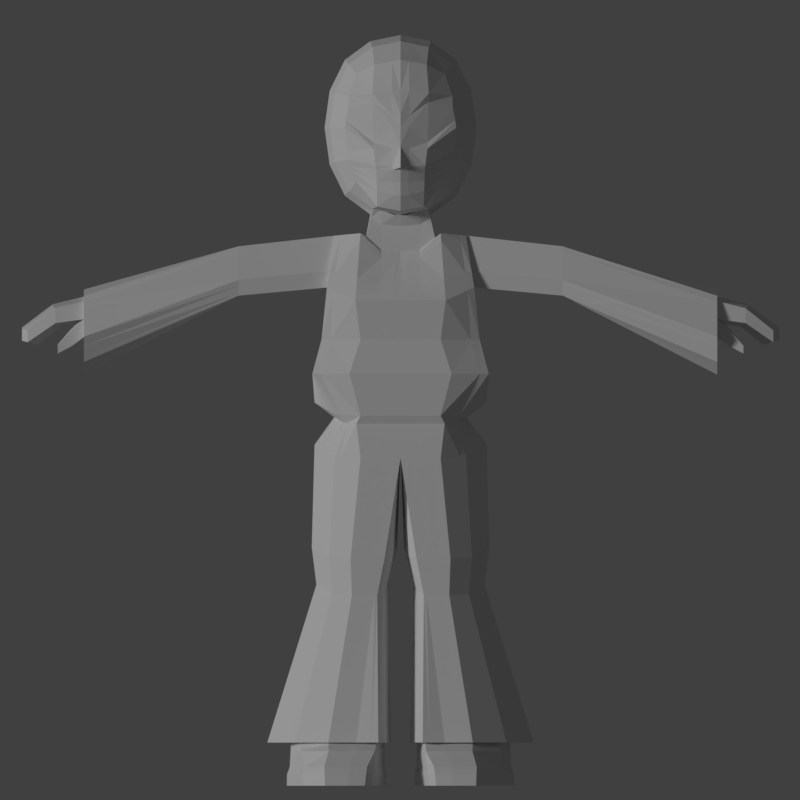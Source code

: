 # Source: ludzik10.blend  (saved by Blender 2.79.0; exported with 4.5.12 LTS)
import bpy
from mathutils import Matrix  # noqa: F401  (used for matrix-valued properties, if any)

bpy.ops.wm.read_factory_settings(use_empty=True)
scene = bpy.context.scene
scene.name = 'Scene'

# ---- collections
col_collection_1 = bpy.data.collections.new('Collection 1'); scene.collection.children.link(col_collection_1)

# ---- materials (node trees are filled in below, after node groups)
mat_skin = bpy.data.materials.new('Skin')
mat_skin.alpha_threshold = 0.0
mat_skin.use_transparent_shadow = False
mat_skin.roughness = 0.5
mat_skin.specular_intensity = 0.0
mat_black = bpy.data.materials.new('Black')
mat_black.alpha_threshold = 0.0
mat_black.use_transparent_shadow = False
mat_black.roughness = 0.5
mat_black.specular_intensity = 0.0
mat_eyes = bpy.data.materials.new('Eyes')
mat_eyes.alpha_threshold = 0.0
mat_eyes.use_transparent_shadow = False
mat_eyes.roughness = 0.5
mat_eyes.specular_intensity = 0.0

# ---- material node trees

# ---- world
world_world = bpy.data.worlds.new('World'); scene.world = world_world
world_world.color = (0.05088, 0.05088, 0.05088)
world_world.use_sun_shadow = False
world_world.sun_shadow_jitter_overblur = 0.0
world_world.cycles.sampling_method = 'MANUAL'

# ---- cameras
cam_camera_001 = bpy.data.cameras.new('Camera.001')
cam_camera_001.type = 'ORTHO'
cam_camera_001.clip_end = 100.0
cam_camera_001.lens = 35.0
cam_camera_001.sensor_width = 32.0
cam_camera_001.sensor_height = 18.0
cam_camera_001.ortho_scale = 2.5
cam_camera_001.display_size = 2.0
cam_camera_001.dof.focus_distance = 0.0
cam_camera_001.dof.aperture_fstop = 128.0
cam_camera_001.dof.aperture_blades = 6
cam_camera = bpy.data.cameras.new('Camera')
cam_camera.clip_end = 100.0
cam_camera.lens = 35.0
cam_camera.sensor_width = 32.0
cam_camera.sensor_height = 18.0
cam_camera.ortho_scale = 7.314
cam_camera.dof.focus_distance = 0.0
cam_camera.dof.aperture_fstop = 128.0

# ---- lights
light_sun = bpy.data.lights.new('Sun', 'SUN')
light_sun.transmission_factor = 0.0
light_sun.angle = 0.1993
light_sun.energy = 1.0
light_sun.shadow_buffer_clip_start = 0.5
light_sun.shadow_soft_size = 0.1
light_sun.shadow_cascade_max_distance = 1000.0

# ---- meshes
me_cube_002 = bpy.data.meshes.new('Cube.002')
me_cube_002.from_pydata([(0.0, 0.8607, -0.1758), (4.823e-10, 0.7934, 0.339), (0.2803, 0.7948, -0.197), (4.279e-10, 0.9067, -0.3865), (0.294, 0.749, 0.3264), (0.2532, 0.8133, -0.3881), (0.7914, -0.01184, 0.0), (0.7382, 0.3347, 0.0), (0.7382, -0.007689, 0.3507), (0.7382, -0.3584, 0.0), (0.7382, -0.01599, -0.3507), (0.6882, 0.3062, -0.3264), (0.6882, 0.3152, 0.3264), (0.6882, -0.3312, 0.3264), (0.6882, -0.3376, -0.3264), (4.823e-10, -0.8799, 0.0), (0.3159, -0.8216, 0.0), (4.823e-10, -0.82, 0.3507), (4.823e-10, -0.8232, -0.3507), (0.294, -0.7684, -0.3264), (0.294, -0.765, 0.3264), (4.823e-10, -0.02224, -0.8785), (4.823e-10, 0.3224, -0.8194), (0.3159, -0.02155, -0.8194), (4.823e-10, -0.3655, -0.8194), (0.294, 0.2995, -0.7639), (0.294, -0.3413, -0.7639), (4.823e-10, -0.001439, 0.8785), (4.823e-10, 0.347, 0.8194), (4.823e-10, -0.3512, 0.8194), (0.3159, -0.002138, 0.8194), (0.294, 0.3219, 0.7639), (0.294, -0.3275, 0.7639), (0.2414, 0.6649, -0.747), (4.279e-10, 0.7027, -0.7862), (4.823e-10, 0.6352, 0.6432), (0.2721, 0.5903, 0.599), (0.5396, 0.585, 0.3021), (0.5795, 0.6238, 0.0), (0.5396, 0.5751, -0.3021), (0.5396, -0.3161, -0.599), (0.5795, -0.01946, -0.6432), (0.5396, 0.2782, -0.599), (0.5396, 0.2951, 0.599), (0.5795, -0.004225, 0.6432), (0.5396, -0.3046, 0.599), (0.5396, -0.6015, 0.3021), (0.5795, -0.6475, 0.0), (0.5396, -0.6059, -0.3021), (4.823e-10, -0.6512, -0.6432), (0.2721, -0.6076, -0.599), (0.2721, -0.5998, 0.599), (4.823e-10, -0.6437, 0.6432), (0.4588, -0.519, -0.5093), (0.4588, -0.5111, 0.5093), (0.4588, 0.4833, -0.5093), (0.4588, 0.4995, 0.5093), (4.279e-10, 0.9979, -0.3747), (0.2584, 0.8276, -0.3576), (0.7015, 0.3137, -0.2397), (0.7523, -0.01489, -0.2575), (0.7015, -0.3431, -0.2397), (0.2998, -0.7825, -0.2397), (4.823e-10, -0.8383, -0.2575), (0.5502, 0.588, -0.2218), (0.5502, -0.617, -0.2218), (0.08824, 0.8302, -0.197), (0.09257, 0.7871, 0.343), (0.08212, 0.8773, -0.3997), (0.09946, -0.8615, 0.0), (0.09257, -0.8059, -0.343), (0.09257, -0.8027, 0.343), (0.09946, -0.02202, -0.8599), (0.09257, 0.3152, -0.802), (0.09257, -0.3579, -0.802), (0.09257, 0.3391, 0.802), (0.09946, -0.001659, 0.8599), (0.09257, -0.3437, 0.802), (0.07601, 0.6908, -0.7739), (0.08567, 0.6211, 0.6293), (0.08567, -0.6375, -0.6293), (0.08567, -0.6299, 0.6293), (0.0944, -0.8207, -0.2519), (0.0861, 0.8834, -0.3626), (0.0, 0.8267, 0.004039), (0.2834, 0.7498, -0.1339), (0.7792, -0.01089, 0.08028), (0.7268, 0.3302, 0.07472), (0.7268, -0.3522, 0.07472), (4.823e-10, -0.8662, 0.08028), (0.3109, -0.8086, 0.07472), (0.5703, 0.6046, 0.06916), (0.5703, -0.6369, 0.06916), (0.09788, -0.8481, 0.07853), (0.08923, 0.8028, 0.01607), (3.936e-10, 0.8126, 0.1362), (0.2921, 0.721, 0.2417), (0.7458, -0.008278, 0.3009), (0.6953, 0.318, 0.2801), (0.6953, -0.335, 0.2801), (4.823e-10, -0.8285, 0.3009), (0.2971, -0.773, 0.2801), (0.09354, -0.811, 0.2944), (0.5452, 0.6111, 0.1845), (0.5452, -0.608, 0.2592), (0.09195, 0.7864, 0.1162), (4.279e-10, 0.8047, -0.6433), (0.2473, 0.7391, -0.5983), (0.6139, 0.2922, -0.4627), (0.6588, -0.01773, -0.497), (0.6139, -0.3268, -0.4627), (0.2831, -0.688, -0.4627), (4.823e-10, -0.7372, -0.497), (0.4992, 0.5292, -0.4057), (0.4992, -0.5625, -0.4057), (0.08912, -0.7217, -0.4862), (0.07907, 0.784, -0.6389), (0.09036, -0.7521, -0.4345), (4.279e-10, 0.8415, -0.5142), (0.2495, 0.7659, -0.5027), (0.6407, 0.2972, -0.4135), (0.6875, -0.0171, -0.4441), (0.6407, -0.3307, -0.4135), (0.287, -0.717, -0.4135), (4.823e-10, -0.7683, -0.4441), (0.5138, 0.5458, -0.3683), (0.5138, -0.5782, -0.3683), (0.08017, 0.8177, -0.5192)], [], [(105, 67, 4, 96), (96, 4, 37, 103), (67, 79, 36, 4), (4, 36, 56, 37), (83, 58, 5, 68), (116, 107, 33, 78), (58, 64, 39, 5), (107, 113, 55, 33), (60, 10, 11, 59), (59, 11, 39, 64), (109, 41, 42, 108), (108, 42, 55, 113), (97, 98, 12, 8), (8, 12, 43, 44), (98, 103, 37, 12), (12, 37, 56, 43), (97, 8, 13, 99), (99, 13, 46, 104), (8, 44, 45, 13), (13, 45, 54, 46), (60, 61, 14, 10), (109, 110, 40, 41), (61, 65, 48, 14), (110, 114, 53, 40), (82, 70, 19, 62), (62, 19, 48, 65), (115, 80, 50, 111), (111, 50, 53, 114), (102, 101, 20, 71), (71, 20, 51, 81), (101, 104, 46, 20), (20, 46, 54, 51), (72, 73, 25, 23), (23, 25, 42, 41), (73, 78, 33, 25), (25, 33, 55, 42), (72, 23, 26, 74), (74, 26, 50, 80), (23, 41, 40, 26), (26, 40, 53, 50), (76, 30, 31, 75), (75, 31, 36, 79), (30, 44, 43, 31), (31, 43, 56, 36), (76, 77, 32, 30), (30, 32, 45, 44), (77, 81, 51, 32), (32, 51, 54, 45), (16, 62, 65, 47), (69, 82, 62, 16), (9, 47, 65, 61), (6, 9, 61, 60), (7, 59, 64, 38), (6, 60, 59, 7), (2, 38, 64, 58), (66, 2, 58, 83), (0, 66, 83, 57), (15, 63, 82, 69), (29, 52, 81, 77), (27, 29, 77, 76), (28, 75, 79, 35), (27, 76, 75, 28), (24, 74, 80, 49), (21, 72, 74, 24), (22, 34, 78, 73), (21, 22, 73, 72), (17, 71, 81, 52), (100, 102, 71, 17), (112, 49, 80, 115), (63, 18, 70, 82), (106, 116, 78, 34), (57, 83, 68, 3), (1, 35, 79, 67), (95, 1, 67, 105), (0, 84, 94, 66), (15, 69, 93, 89), (16, 47, 92, 90), (69, 16, 90, 93), (9, 88, 92, 47), (6, 86, 88, 9), (7, 38, 91, 87), (6, 7, 87, 86), (2, 85, 91, 38), (66, 94, 85, 2), (84, 95, 105, 94), (89, 93, 102, 100), (90, 92, 104, 101), (93, 90, 101, 102), (88, 99, 104, 92), (86, 97, 99, 88), (87, 91, 103, 98), (86, 87, 98, 97), (85, 96, 103, 91), (94, 105, 96, 85), (118, 127, 116, 106), (124, 112, 115, 117), (123, 111, 114, 126), (117, 115, 111, 123), (122, 126, 114, 110), (121, 122, 110, 109), (120, 108, 113, 125), (121, 109, 108, 120), (119, 125, 113, 107), (127, 119, 107, 116), (68, 5, 119, 127), (5, 39, 125, 119), (10, 121, 120, 11), (11, 120, 125, 39), (10, 14, 122, 121), (14, 48, 126, 122), (70, 117, 123, 19), (19, 123, 126, 48), (18, 124, 117, 70), (3, 68, 127, 118)])
me_cube_002.polygons.foreach_set('material_index', [0, 0, 0, 0, 0, 0, 0, 0, 0, 0, 0, 0, 0, 0, 0, 0, 0, 0, 0, 0, 0, 0, 0, 0, 0, 0, 0, 0, 0, 0, 0, 0, 0, 0, 0, 0, 0, 0, 0, 0, 0, 0, 0, 0, 0, 0, 0, 0, 0, 0, 0, 0, 0, 0, 0, 0, 1, 0, 0, 0, 0, 0, 0, 0, 0, 0, 0, 0, 0, 0, 0, 0, 0, 0, 0, 0, 0, 0, 0, 0, 0, 0, 0, 0, 0, 0, 0, 0, 0, 0, 0, 0, 2, 2, 2, 0, 0, 0, 0, 0, 0, 0, 0, 2, 0, 0, 0, 0, 0, 0, 0, 0, 0, 0])
me_cube_002.materials.append(mat_skin)
me_cube_002.materials.append(mat_black)
me_cube_002.materials.append(mat_eyes)
me_cube_002.use_remesh_preserve_volume = False
me_cube_002.use_remesh_preserve_attributes = False
me_cube_002.use_mirror_vertex_groups = False
me_cube_002.update()
me_cube_001 = bpy.data.meshes.new('Cube.001')
me_cube_001.from_pydata([(1.0, -1.1, -1.038), (1.208, -0.8221, 1.0), (1.0, 0.8078, -1.189), (1.208, 0.9421, 1.0), (1.0, -0.8606, 4.035), (1.0, 0.6373, 4.035), (1.347, 1.098, 0.0), (1.347, -1.098, 0.0), (1.125, -0.8755, 2.521), (1.125, 1.113, 2.521), (0.0, 1.293, -1.227), (0.0, 1.347, 1.0), (0.0, -1.585, -1.0), (0.0, -1.227, 1.0), (0.3554, 1.363, -6.458), (0.4954, 1.363, -6.458), (0.0, -1.446, 0.0), (0.0, 1.446, 0.0), (0.0, 1.484, 2.148), (0.0, -1.246, 2.148), (0.6125, 1.347, 1.0), (0.6125, -1.585, -1.0), (0.6125, 1.0, 4.105), (0.7798, 1.446, 0.0), (0.6893, 1.484, 2.148), (0.6125, 1.293, -1.227), (0.6125, -1.227, 1.0), (0.6125, -1.211, 4.105), (0.7798, -1.446, 0.0), (0.6893, -1.246, 2.148), (0.2902, 1.293, -1.227), (0.2902, -1.227, 1.0), (1.043, 0.9893, -6.428), (0.3695, -1.446, 0.0), (0.3266, -1.246, 2.148), (0.2902, 1.347, 1.0), (0.2902, -1.585, -1.0), (0.2902, 1.0, 3.539), (0.3695, 1.446, 0.0), (0.3266, 1.484, 2.148), (1.314, -0.2489, -0.8379), (1.208, -0.09836, 1.0), (1.0, -0.09836, 4.035), (1.347, -0.1422, 0.0), (1.125, -0.1402, 2.521), (0.674, 1.168, -1.457), (0.6125, -0.09836, 4.105), (0.8608, -1.019, -1.366), (0.9079, -0.7771, -1.336), (0.3011, -0.5152, 4.92), (0.0, -0.5152, 4.753), (0.0, 0.3199, 4.753), (0.3011, 1.089, 4.795), (0.4138, 1.089, 4.804), (0.4138, 0.3199, 5.053), (0.4138, -0.4585, 5.053), (0.0, 1.089, 4.629), (0.2949, 0.3199, 4.92), (0.0, 1.0, 3.428), (0.0, -1.292, 3.428), (1.11, 0.7631, -6.353), (0.1977, 0.1748, -6.158), (0.2902, -1.292, 3.539), (1.0, 0.8078, -2.424), (1.043, -0.481, -6.312), (0.0, 0.8945, 4.317), (0.0, -0.8121, 4.389), (0.458, 0.07664, 4.704), (0.3009, -0.8121, 4.434), (0.458, -0.7517, 4.704), (0.3009, 0.8945, 4.362), (0.458, 0.8945, 4.56), (1.085, -0.9241, 3.006), (1.085, 1.018, 3.006), (0.0, 1.329, 2.557), (0.0, -1.261, 2.557), (0.6647, 1.329, 2.774), (0.6647, -1.235, 2.774), (0.315, -1.261, 2.593), (0.315, 1.329, 2.593), (4.837, 0.8751, 2.278), (1.087, 0.5143, -1.091), (1.208, 0.6531, 1.0), (1.0, 0.5625, 4.035), (1.347, 0.7532, 0.0), (1.125, 0.7649, 2.521), (0.0, -1.462, -1.347), (1.012, -0.2411, -1.269), (0.8608, 0.7249, -1.438), (1.085, 0.8273, 3.006), (1.208, -0.5972, 1.0), (1.0, -0.7387, 4.035), (1.347, -0.8006, 0.0), (1.125, -0.647, 2.521), (0.0, 1.168, -1.457), (0.5186, 1.168, -1.457), (0.9029, 0.4565, -1.391), (1.098, -0.8352, -0.976), (1.085, -0.7907, 3.006), (2.476, 0.6727, 3.723), (2.476, 0.0441, 3.723), (2.476, 0.8652, 2.283), (2.476, 0.004295, 2.283), (0.0, -1.102, 3.6), (2.476, 0.9246, 2.744), (2.476, -0.565, 3.723), (2.476, -0.4777, 2.283), (2.476, -0.6145, 2.744), (4.837, 0.02178, 2.463), (4.837, 1.136, 0.3452), (4.837, 0.1335, -0.02523), (4.837, 0.2624, 1.726), (4.837, 1.453, 1.083), (4.837, -0.6365, 2.075), (4.837, -0.6866, 0.238), (4.837, -1.018, 1.185), (0.3001, -1.102, 3.665), (0.3001, 0.935, 3.64), (0.0, 0.935, 3.575), (0.5279, -0.02739, 4.012), (0.5279, -1.044, 4.012), (0.5279, 0.935, 3.962), (1.285, 0.1748, -6.158), (1.09, 0.9996, -5.365), (0.0, 0.8645, -2.354), (0.0, 1.293, -2.462), (1.098, -0.8352, -2.211), (1.314, -0.2489, -2.073), (1.618, -1.181, -10.77), (0.1484, -0.0401, -10.77), (0.4954, -0.8548, -6.283), (0.6125, 1.293, -2.462), (0.7438, -0.8548, -6.283), (0.05356, 0.1055, -5.068), (0.674, -1.462, -1.347), (0.5186, -1.462, -1.347), (0.2902, 1.293, -2.462), (0.3554, -0.8548, -6.283), (1.734, 0.8926, -10.77), (1.618, 1.303, -10.77), (1.09, -0.6144, -5.238), (0.1341, -0.6734, -5.163), (0.7626, -1.025, -5.205), (0.2643, 1.033, -6.374), (0.4899, -1.025, -5.205), (0.2443, -1.025, -5.205), (0.2902, -1.585, -2.235), (0.0, -1.585, -2.235), (0.7438, 1.363, -6.458), (0.6125, -1.585, -2.235), (1.164, 0.7513, -5.283), (0.0, -1.169, -2.185), (1.0, -1.1, -2.274), (0.6757, 1.934, -10.77), (1.087, 0.5143, -2.327), (0.2643, -0.5348, -6.244), (0.0, -0.2489, -2.073), (0.4899, 1.41, -5.397), (1.356, 0.1055, -5.068), (1.173, -0.3906, -5.185), (1.118, -0.2772, -6.264), (0.3392, 2.069, -10.77), (0.7626, 1.41, -5.397), (0.1341, 1.048, -5.306), (0.2443, 1.41, -5.397), (2.035, 0.08104, -10.77), (0.6757, -1.813, -10.77), (1.103, -1.813, -10.77), (0.3392, -1.679, -10.77), (1.103, 1.695, -10.77), (0.229, 1.483, -10.77), (0.6757, 1.695, -10.77), (1.103, 1.934, -10.77), (0.229, -1.169, -10.77), (0.6757, -1.422, -10.77), (1.103, -1.422, -10.77), (1.747, -0.8682, -10.77), (0.08818, 1.293, -1.227), (0.08818, -1.227, 1.0), (0.1123, -1.446, 0.0), (0.09923, -1.246, 2.148), (0.4266, -1.37, -10.77), (0.08818, 1.347, 1.0), (0.08818, -1.585, -1.0), (0.3729, 1.66, -10.77), (0.1123, 1.446, 0.0), (0.09923, 1.484, 2.148), (0.248, -0.08085, -10.77), (0.09149, -0.5152, 4.757), (0.09149, 1.089, 4.632), (0.0896, 0.3199, 4.757), (0.08818, -1.292, 3.462), (0.4414, -1.719, -10.77), (0.09142, -0.8121, 4.403), (0.09142, 0.8945, 4.331), (0.0957, -1.261, 2.568), (0.0957, 1.329, 2.568), (0.398, -0.8548, -6.283), (0.09118, 0.935, 3.594), (0.09118, -1.102, 3.619), (0.08818, 1.0, 3.462), (0.1576, -1.462, -1.347), (0.1576, 1.168, -1.457), (0.398, 1.363, -6.458), (0.08818, -1.585, -2.235), (0.3189, 1.41, -5.397), (0.3189, -1.025, -5.205), (0.08818, 1.293, -2.462), (0.4414, 2.028, -10.77), (1.072, 1.034, 1.0), (0.9119, -1.21, -1.03), (0.9119, 0.7198, 4.051), (1.218, 1.177, 0.0), (1.026, 1.197, 2.437), (0.9119, 0.9181, -1.197), (1.072, -0.9142, 1.0), (0.9119, -0.9402, 4.051), (1.218, -1.177, 0.0), (1.026, -0.9599, 2.437), (1.526, 1.066, -10.77), (1.501, -1.325, -10.77), (0.9897, 1.089, 2.953), (0.9897, -0.9948, 2.953), (0.9746, -0.566, -6.305), (0.8183, -1.12, -1.361), (0.8183, 0.8257, -1.442), (0.9746, 1.074, -6.435), (0.9119, -1.21, -2.265), (1.016, 1.093, -5.372), (1.016, -0.7077, -5.23), (0.9119, 0.9181, -2.433), (1.501, 1.446, -10.77), (1.673, 0.02299, -10.77), (1.545, -0.9672, -10.77), (0.6757, -0.1742, -12.03), (0.684, -1.154, -12.03), (1.103, -0.1742, -12.03), (1.052, -1.154, -12.03), (1.154, 2.994, -12.03), (0.7978, 2.994, -12.03), (1.481, 2.148, -12.03), (1.737, 0.02299, -12.03), (1.601, -0.9672, -12.03), (0.4697, -1.109, -12.03), (0.5453, 2.959, -12.03), (0.2163, -0.08085, -12.03), (0.7824, 2.801, -11.48), (1.164, 2.801, -11.48), (1.558, -0.9672, -11.48), (1.07, -1.211, -11.48), (0.4544, -1.163, -11.48), (0.248, -0.08085, -11.48), (0.5121, 2.766, -11.48), (1.692, 0.02299, -11.48), (1.478, 1.764, -11.48), (0.681, -1.211, -11.48), (1.16, 3.003, -11.7), (1.063, -1.237, -11.7), (0.5256, 2.968, -11.7), (1.735, 0.02299, -11.7), (0.6822, -1.237, -11.7), (0.7886, 3.003, -11.7), (1.601, -0.9672, -11.7), (0.4606, -1.19, -11.7), (0.2163, -0.08085, -11.7), (1.505, 1.919, -11.7), (0.6854, 2.227, -11.02), (1.55, -0.9022, -11.02), (0.4363, -1.342, -11.02), (0.248, -0.01586, -11.02), (1.515, 1.374, -11.02), (1.097, 2.227, -11.02), (1.092, -1.393, -11.02), (0.394, 2.192, -11.02), (1.68, 0.08799, -11.02), (0.6775, -1.393, -11.02), (1.138, -0.726, -0.9503), (1.138, -0.726, -2.186), (1.801, -0.6914, -10.77), (1.149, -0.193, -6.244), (1.208, -0.5043, 1.0), (1.0, -0.6195, 4.035), (1.347, -0.678, 0.0), (1.125, -0.5526, 2.521), (2.476, -0.4516, 3.723), (2.476, -0.388, 2.283), (4.837, -0.514, 2.148), (4.837, -0.5339, 0.189), (4.837, -0.6011, 1.465), (0.9273, -0.6772, -1.323), (0.2519, -0.4027, -6.228), (0.1191, -0.5284, -5.145), (1.207, -0.2982, -5.163), (0.0, -0.998, -2.164), (0.214, -0.959, -10.77), (0.3933, -1.231, -10.77), (1.569, -0.7828, -10.77), (0.6824, -0.9718, -12.03), (1.062, -0.9718, -12.03), (0.4225, -0.9175, -12.03), (1.626, -0.7828, -12.03), (1.583, -0.7828, -11.48), (0.416, -0.9616, -11.48), (1.626, -0.7828, -11.7), (0.4151, -0.9838, -11.7), (0.4012, -1.095, -11.02), (1.574, -0.7178, -11.02), (1.013, -0.8702, 3.879), (0.6204, 1.05, 3.903), (0.6204, -1.214, 3.903), (0.294, 1.05, 3.395), (1.013, 0.6951, 3.879), (1.013, 0.6027, 3.879), (1.013, -0.7466, 3.879), (2.476, 0.7109, 3.575), (2.476, -0.5725, 3.575), (4.837, 0.9627, 2.096), (4.837, -0.6945, 1.94), (0.0, 1.05, 3.296), (0.0, -1.287, 3.296), (0.294, -1.287, 3.395), (0.08932, -1.287, 3.326), (0.08932, 1.05, 3.326), (0.9237, 0.7758, 3.885), (0.9237, -0.9485, 3.885), (4.837, -0.5543, 1.999), (0.2173, 1.261, -10.77), (1.208, 0.5438, 1.0), (1.0, 0.4664, 4.035), (1.347, 0.6229, 0.0), (1.125, 0.6332, 2.521), (1.777, 0.7745, -10.77), (1.12, 0.4033, -1.054), (1.135, 0.6775, -6.325), (2.476, 0.5813, 3.723), (2.476, 0.74, 2.283), (4.837, 0.7509, 2.304), (4.837, 0.9904, 0.2913), (4.837, 0.9305, 1.593), (0.2547, 0.9082, -6.343), (0.9188, 0.3551, -1.373), (1.12, 0.4033, -2.29), (0.0, 0.7026, -2.313), (0.1224, 0.9106, -5.271), (1.192, 0.6573, -5.251), (0.3548, 1.407, -10.77), (1.546, 0.9143, -10.77), (1.08, 2.533, -12.03), (0.7126, 2.533, -12.03), (0.43, 2.517, -12.03), (1.519, 1.839, -12.03), (0.4063, 2.352, -11.48), (1.509, 1.511, -11.48), (0.4131, 2.525, -11.7), (1.538, 1.643, -11.7), (1.539, 1.187, -11.02), (0.3727, 1.871, -11.02), (4.837, 0.8311, 2.12), (1.119, 1.099, 2.594), (1.119, -0.8828, 2.594), (0.0, 1.461, 2.209), (0.0, -1.249, 2.209), (0.6856, 1.461, 2.242), (0.6856, -1.245, 2.242), (0.3249, -1.249, 2.214), (0.3249, 1.461, 2.214), (1.119, 0.7742, 2.594), (1.119, -0.6685, 2.594), (2.476, 0.8741, 2.352), (2.476, -0.4982, 2.352), (4.837, 0.1527, 0.1429), (4.837, 1.184, 0.4556), (4.837, -0.7362, 0.3796), (0.0987, 1.461, 2.211), (0.0987, -1.249, 2.211), (1.021, -0.9651, 2.514), (1.021, 1.181, 2.514), (4.837, -0.5707, 0.3355), (4.837, 1.034, 0.4101), (1.1, -0.906, 2.824), (0.0, 1.387, 2.404), (0.0, -1.256, 2.404), (0.6739, 1.387, 2.54), (0.6739, -1.239, 2.54), (0.3193, -1.256, 2.426), (0.3193, 1.387, 2.426), (1.1, 0.8039, 2.824), (1.1, -0.737, 2.824), (2.476, 0.9024, 2.572), (2.476, -0.5633, 2.572), (4.837, 0.2141, 1.029), (4.837, 1.334, 0.807), (4.837, -0.8943, 0.8305), (0.09702, 1.387, 2.411), (0.09702, -1.256, 2.411), (1.003, -0.9818, 2.76), (1.003, 1.129, 2.76), (4.837, -0.5877, 0.9681), (4.837, 0.9759, 1.073), (1.1, 1.054, 2.824), (1.231, -0.4734, -0.8908), (1.231, -0.4734, -2.126), (1.925, -0.2825, -10.77), (1.221, 0.001717, -6.198), (0.9723, -0.4463, -1.294), (1.286, -0.08449, -5.113), (1.641, -0.3562, -11.48), (1.684, -0.3562, -11.7), (1.63, -0.2912, -11.02), (1.208, -0.2894, 1.0), (1.0, -0.3436, 4.035), (1.347, -0.3944, 0.0), (1.125, -0.3343, 2.521), (2.476, -0.1892, 3.723), (2.476, -0.1803, 2.283), (4.837, -0.2303, 2.314), (4.837, -0.1806, 0.07557), (4.837, 0.5961, 1.66), (0.2232, -0.09695, -6.191), (0.08441, -0.1928, -5.104), (0.0, -0.6014, -2.116), (0.1793, -0.4725, -10.77), (0.3164, -0.622, -10.77), (1.624, -0.3562, -10.77), (0.6788, -0.5496, -12.03), (1.084, -0.5496, -12.03), (0.3133, -0.4746, -12.03), (1.685, -0.3562, -12.03), (0.327, -0.4953, -11.48), (0.3098, -0.5058, -11.7), (0.3201, -0.5238, -11.02), (4.837, -0.23, 2.135), (4.837, -0.1877, 0.2335), (4.837, -0.1632, 1.001), (0.1828, 0.61, -10.77), (1.208, 0.2224, 1.0), (1.0, 0.1838, 4.035), (1.347, 0.24, 0.0), (1.125, 0.2461, 2.521), (2.476, 0.3124, 3.723), (2.476, 0.3718, 2.283), (4.837, 0.386, 2.384), (4.837, 0.5616, 0.1329), (0.2262, 0.5412, -6.25), (0.0, 0.2264, -2.193), (0.08794, 0.5077, -5.17), (0.3013, 0.6624, -10.77), (1.614, 0.4682, -10.77), (1.092, 1.178, -12.03), (0.6941, 1.178, -12.03), (0.323, 1.217, -12.03), (1.628, 0.9302, -12.03), (0.3271, 1.134, -11.48), (0.3146, 1.221, -11.7), (0.3103, 0.9266, -11.02), (1.906, 0.4274, -10.77), (1.217, 0.07687, -0.946), (1.21, 0.4259, -6.241), (0.9656, 0.05671, -1.321), (1.217, 0.07687, -2.181), (1.274, 0.3812, -5.16), (1.6, 0.7661, -11.48), (1.637, 0.8324, -11.7), (1.609, 0.6371, -11.02), (4.837, 0.5928, 0.2764), (4.837, 0.5947, 1.051), (5.237, 1.07, 0.5928), (5.237, 1.038, 0.8258), (5.237, 0.8031, 0.8555), (5.237, 0.8021, 0.5831), (4.837, -0.144, 1.603), (4.837, 0.05826, 2.256), (4.837, 0.4443, 2.188), (5.782, 0.4443, 1.31), (5.782, 0.05826, 1.355), (5.678, -0.144, 0.9277), (5.678, -0.23, 1.276), (5.782, 0.5961, 0.9647), (5.694, 0.8311, 1.265), (5.694, 0.9305, 0.9214), (5.542, -0.5543, 1.187), (5.542, -0.6011, 0.8375), (5.782, 0.2624, 1.008), (5.037, 1.023, 0.798), (5.037, 0.6984, 0.7795), (5.037, 0.9845, 1.241), (5.037, 0.6996, 1.298), (5.193, -0.6011, 1.376), (5.314, 0.4443, 1.973), (5.27, 0.8311, 1.916), (5.262, -0.144, 1.49), (5.27, 0.9305, 1.482), (5.314, 0.5961, 1.537), (5.314, 0.2624, 1.591), (5.314, 0.05826, 2.029), (5.262, -0.23, 1.929), (5.193, -0.5543, 1.817)], [], [(212, 209, 3, 6), (92, 90, 1, 7), (210, 21, 134, 224), (324, 307, 4, 216), (312, 311, 5, 83), (97, 92, 7, 0), (214, 212, 6, 2), (82, 3, 9, 85), (215, 1, 8, 218), (182, 11, 18, 186), (183, 179, 16, 12), (322, 318, 58, 200), (194, 65, 56, 189), (179, 178, 13, 16), (217, 215, 26, 28), (42, 46, 27, 216, 4, 91, 281, 410), (323, 308, 22, 211), (210, 217, 28, 21), (209, 20, 24, 213), (31, 26, 29, 34), (30, 38, 23, 25), (320, 309, 27, 62), (21, 36, 135, 134), (38, 35, 20, 23), (185, 182, 35, 38), (48, 47, 152, 126), (321, 320, 62, 191), (177, 185, 38, 30), (178, 31, 34, 180), (28, 26, 31, 33), (193, 68, 49, 188), (308, 310, 37, 22), (21, 28, 33, 36), (20, 35, 39, 24), (69, 67, 54, 55), (202, 95, 136, 207), (88, 96, 154, 63), (5, 211, 22, 46, 42, 436, 328, 83), (68, 69, 55, 49), (409, 41, 44, 412), (456, 437, 43, 40), (412, 44, 102, 414), (458, 87, 127, 459), (437, 435, 41, 43), (190, 51, 50, 188), (54, 57, 49, 55), (53, 52, 57, 54), (189, 56, 51, 190), (67, 71, 53, 54), (71, 70, 52, 53), (159, 140, 64, 160), (229, 142, 132, 223), (143, 14, 161, 170), (226, 32, 139, 231), (137, 155, 173, 168), (132, 130, 166, 167), (121, 117, 70, 71), (119, 121, 71, 67), (116, 120, 69, 68), (120, 119, 67, 69), (199, 116, 68, 193), (198, 118, 65, 194), (436, 42, 100, 439), (382, 385, 79, 76), (394, 384, 78, 195), (384, 383, 77, 78), (396, 382, 76, 221), (393, 380, 74, 196), (386, 399, 73, 89), (395, 379, 72, 222), (330, 85, 101, 335), (6, 3, 82, 84), (95, 45, 131, 136), (2, 6, 84, 81), (225, 88, 63, 230), (201, 86, 147, 204), (327, 82, 85, 330), (367, 93, 106, 369), (379, 387, 98, 72), (307, 313, 91, 4), (1, 90, 93, 8), (289, 48, 126, 277), (224, 134, 149, 227), (276, 282, 92, 97), (134, 135, 146, 149), (282, 280, 90, 92), (369, 106, 114, 372), (335, 101, 109, 337), (388, 104, 112, 391), (284, 105, 113, 286), (386, 89, 104, 388), (281, 91, 105, 284), (313, 98, 107, 315), (312, 83, 99, 314), (431, 471, 108, 415), (433, 390, 111, 470), (398, 391, 112, 338), (357, 316, 80, 336), (414, 102, 110, 416), (314, 99, 80, 316), (315, 107, 115, 317), (439, 100, 108, 441), (200, 58, 118, 198), (191, 62, 116, 199), (27, 46, 119, 120), (62, 27, 120, 116), (46, 22, 121, 119), (22, 37, 117, 121), (15, 148, 172, 153), (160, 64, 128, 176), (197, 137, 168, 192), (418, 61, 129, 421), (223, 132, 167, 220), (32, 60, 138, 139), (276, 97, 48, 289), (183, 12, 86, 201), (214, 2, 88, 225), (30, 25, 45, 95), (456, 40, 87, 458), (2, 81, 96, 88), (177, 30, 95, 202), (97, 0, 47, 48), (457, 122, 165, 455), (279, 160, 176, 278), (277, 126, 159, 292), (342, 124, 163, 343), (163, 164, 14, 143), (157, 162, 148, 15), (228, 123, 32, 226), (460, 158, 122, 457), (292, 159, 160, 279), (205, 157, 15, 203), (206, 145, 137, 197), (343, 163, 143, 339), (123, 150, 60, 32), (142, 144, 130, 132), (124, 125, 164, 163), (207, 136, 157, 205), (230, 63, 123, 228), (204, 147, 145, 206), (126, 152, 140, 159), (227, 149, 142, 229), (136, 131, 162, 157), (420, 156, 133, 419), (63, 154, 150, 123), (147, 151, 141, 145), (149, 146, 144, 142), (459, 127, 158, 460), (419, 133, 61, 418), (145, 141, 155, 137), (447, 455, 165, 232), (257, 260, 235, 237), (462, 259, 241, 451), (181, 174, 166, 192), (174, 175, 167, 166), (233, 176, 128, 220), (231, 139, 138, 219), (153, 172, 169, 171), (208, 153, 171, 184), (261, 256, 238, 239), (262, 257, 237, 242), (296, 278, 176, 233), (339, 143, 170, 326), (203, 15, 153, 208), (14, 203, 208, 161), (294, 295, 181, 173), (161, 208, 184, 170), (173, 181, 192, 168), (434, 446, 187, 129), (146, 204, 206, 144), (125, 207, 205, 164), (144, 206, 197, 130), (164, 205, 203, 14), (10, 177, 202, 94), (36, 183, 201, 135), (130, 197, 192, 166), (59, 191, 199, 103), (37, 200, 198, 117), (135, 201, 204, 146), (385, 393, 196, 79), (381, 394, 195, 75), (117, 198, 194, 70), (103, 199, 193, 66), (52, 189, 190, 57), (57, 190, 188, 49), (94, 202, 207, 125), (66, 193, 188, 50), (13, 178, 180, 19), (10, 17, 185, 177), (319, 321, 191, 59), (17, 11, 182, 185), (33, 31, 178, 179), (70, 194, 189, 52), (310, 322, 200, 37), (36, 33, 179, 183), (35, 182, 186, 39), (429, 264, 245, 426), (172, 231, 219, 169), (175, 233, 220, 167), (353, 258, 244, 349), (152, 227, 229, 140), (131, 230, 228, 162), (162, 228, 226, 148), (25, 214, 225, 45), (64, 223, 220, 128), (47, 224, 227, 152), (45, 225, 230, 131), (383, 395, 222, 77), (399, 396, 221, 73), (148, 226, 231, 172), (140, 229, 223, 64), (3, 209, 213, 9), (0, 7, 217, 210), (311, 323, 211, 5), (7, 1, 215, 217), (26, 215, 218, 29), (25, 23, 212, 214), (309, 324, 216, 27), (0, 210, 224, 47), (23, 20, 209, 212), (449, 448, 236, 234), (450, 449, 234, 245), (299, 297, 235, 243), (297, 298, 237, 235), (298, 300, 242, 237), (448, 451, 241, 236), (258, 261, 239, 244), (303, 262, 242, 300), (260, 263, 243, 235), (256, 265, 240, 238), (271, 270, 254, 247), (275, 268, 250, 255), (306, 267, 248, 301), (273, 266, 246, 252), (356, 273, 252, 351), (430, 269, 251, 428), (267, 272, 249, 248), (266, 271, 247, 246), (463, 274, 253, 461), (272, 275, 255, 249), (247, 254, 265, 256), (255, 250, 263, 260), (301, 248, 262, 303), (252, 246, 261, 258), (351, 252, 258, 353), (428, 251, 264, 429), (248, 249, 257, 262), (246, 247, 256, 261), (461, 253, 259, 462), (249, 255, 260, 257), (175, 174, 275, 272), (447, 232, 274, 463), (171, 169, 271, 266), (233, 175, 272, 267), (422, 187, 269, 430), (345, 184, 273, 356), (184, 171, 266, 273), (296, 233, 267, 306), (174, 181, 268, 275), (169, 219, 270, 271), (423, 296, 306, 408), (181, 295, 305, 268), (250, 302, 304, 263), (406, 301, 303, 407), (268, 305, 302, 250), (408, 306, 301, 406), (407, 303, 300, 427), (425, 427, 300, 298), (424, 425, 298, 297), (426, 424, 297, 299), (263, 304, 299, 243), (421, 422, 295, 294), (423, 402, 278, 296), (141, 291, 290, 155), (151, 293, 291, 141), (405, 292, 279, 403), (401, 277, 292, 405), (403, 279, 278, 402), (400, 276, 289, 404), (155, 290, 294, 173), (106, 285, 287, 114), (392, 397, 288, 115), (317, 325, 286, 113), (410, 281, 284, 413), (413, 284, 286, 415), (411, 409, 280, 282), (400, 411, 282, 276), (404, 289, 277, 401), (93, 283, 285, 106), (90, 280, 283, 93), (115, 288, 325, 317), (77, 222, 324, 309), (73, 221, 323, 311), (79, 196, 322, 310), (75, 195, 321, 319), (105, 315, 317, 113), (104, 314, 316, 112), (338, 112, 316, 357), (89, 312, 314, 104), (91, 313, 315, 105), (72, 98, 313, 307), (76, 79, 310, 308), (195, 78, 320, 321), (78, 77, 309, 320), (221, 76, 308, 323), (196, 74, 318, 322), (89, 73, 311, 312), (222, 72, 307, 324), (446, 345, 356, 454), (219, 346, 355, 270), (254, 352, 354, 265), (452, 351, 353, 453), (270, 355, 352, 254), (454, 356, 351, 452), (238, 240, 350, 347), (244, 239, 348, 349), (239, 238, 347, 348), (453, 353, 349, 450), (170, 184, 345, 326), (443, 339, 326, 434), (265, 354, 350, 240), (219, 138, 331, 346), (154, 341, 344, 150), (445, 343, 339, 443), (150, 344, 333, 60), (444, 342, 343, 445), (60, 333, 331, 138), (81, 332, 340, 96), (99, 334, 336, 80), (472, 357, 336, 441), (484, 483, 466, 469), (440, 335, 337, 442), (435, 327, 330, 438), (438, 330, 335, 440), (83, 328, 334, 99), (84, 82, 327, 329), (96, 340, 341, 154), (81, 84, 329, 332), (442, 337, 378, 464), (114, 287, 377, 372), (9, 213, 376, 358), (29, 218, 375, 363), (19, 180, 374, 361), (39, 186, 373, 365), (337, 109, 371, 378), (416, 110, 370, 432), (85, 366, 368, 101), (101, 368, 371, 109), (389, 369, 372, 392), (8, 93, 367, 359), (387, 367, 369, 389), (218, 8, 359, 375), (85, 9, 358, 366), (186, 18, 360, 373), (213, 24, 362, 376), (34, 29, 363, 364), (180, 34, 364, 374), (24, 39, 365, 362), (98, 387, 389, 107), (107, 389, 392, 115), (464, 378, 398, 465), (372, 377, 397, 392), (358, 376, 396, 399), (363, 375, 395, 383), (361, 374, 394, 381), (365, 373, 393, 385), (378, 371, 391, 398), (432, 370, 390, 433), (366, 386, 388, 368), (368, 388, 391, 371), (359, 367, 387, 379), (375, 359, 379, 395), (366, 358, 399, 386), (373, 360, 380, 393), (376, 362, 382, 396), (364, 363, 383, 384), (374, 364, 384, 394), (362, 365, 385, 382), (377, 432, 433, 397), (287, 416, 432, 377), (87, 404, 401, 127), (40, 43, 411, 400), (43, 41, 409, 411), (100, 413, 415, 108), (42, 410, 413, 100), (40, 400, 404, 87), (122, 403, 402, 165), (127, 401, 405, 158), (158, 405, 403, 122), (232, 165, 402, 423), (129, 187, 422, 421), (245, 234, 424, 426), (234, 236, 425, 424), (236, 241, 427, 425), (259, 407, 427, 241), (274, 408, 406, 253), (253, 406, 407, 259), (232, 423, 408, 274), (295, 422, 430, 305), (302, 428, 429, 304), (305, 430, 428, 302), (304, 429, 426, 299), (291, 419, 418, 290), (293, 420, 419, 291), (290, 418, 421, 294), (285, 414, 416, 287), (397, 433, 470, 288), (325, 431, 415, 286), (283, 412, 414, 285), (280, 409, 412, 283), (370, 464, 465, 390), (110, 442, 464, 370), (44, 438, 440, 102), (41, 435, 438, 44), (102, 440, 442, 110), (390, 465, 417, 111), (471, 472, 441, 108), (156, 444, 445, 133), (133, 445, 443, 61), (61, 443, 434, 129), (264, 453, 450, 245), (269, 454, 452, 251), (251, 452, 453, 264), (187, 446, 454, 269), (346, 447, 463, 355), (352, 461, 462, 354), (355, 463, 461, 352), (347, 350, 451, 448), (349, 348, 449, 450), (348, 347, 448, 449), (326, 345, 446, 434), (354, 462, 451, 350), (346, 331, 455, 447), (341, 459, 460, 344), (344, 460, 457, 333), (333, 457, 455, 331), (332, 456, 458, 340), (334, 439, 441, 336), (328, 436, 439, 334), (329, 327, 435, 437), (340, 458, 459, 341), (332, 329, 437, 456), (469, 466, 467, 468), (485, 486, 468, 467), (483, 485, 467, 466), (486, 484, 469, 468), (496, 487, 481, 480), (490, 493, 482, 475), (494, 495, 476, 474), (489, 488, 473, 478), (492, 491, 479, 477), (495, 496, 480, 476), (493, 492, 477, 482), (488, 494, 474, 473), (491, 489, 478, 479), (487, 490, 475, 481), (417, 465, 484, 486), (398, 338, 485, 483), (338, 417, 486, 485), (465, 398, 483, 484), (473, 477, 479, 478), (482, 477, 473, 474), (475, 482, 474, 476), (480, 481, 475, 476), (288, 470, 490, 487), (338, 357, 489, 491), (472, 471, 494, 488), (111, 417, 492, 493), (431, 325, 496, 495), (417, 338, 491, 492), (357, 472, 488, 489), (471, 431, 495, 494), (470, 111, 493, 490), (325, 288, 487, 496)])
me_cube_001.materials.append(mat_skin)
me_cube_001.materials.append(mat_black)
me_cube_001.use_remesh_preserve_volume = False
me_cube_001.use_remesh_preserve_attributes = False
me_cube_001.use_mirror_vertex_groups = False
me_cube_001.update()

# ---- objects
ob_sun = bpy.data.objects.new('Sun', light_sun)
ob_camera_001 = bpy.data.objects.new('Camera.001', cam_camera_001)
ob_cube_001 = bpy.data.objects.new('Cube.001', me_cube_002)
ob_cube = bpy.data.objects.new('Cube', me_cube_001)
ob_camera = bpy.data.objects.new('Camera', cam_camera)

# ---- transforms, parenting, visibility, modifiers, constraints
ob_sun.location = (3.313, 9.48, 7.033)
ob_sun.rotation_euler = (-1.068, 1.223, -0.4693)
ob_sun.lineart.crease_threshold = 0.0
ob_camera_001.location = (0.0, 4.328, 0.0)
ob_camera_001.rotation_euler = (1.571, 0.0, 3.142)
ob_camera_001.lineart.crease_threshold = 0.0
ob_cube_001.location = (0.0, 0.03169, 0.8515)
ob_cube_001.scale = (0.3, 0.281, 0.3303)
ob_cube_001.lineart.crease_threshold = 0.0
_m = ob_cube_001.modifiers.new('Mirror', 'MIRROR')
ob_cube.location = (0.0, 0.0, 0.08277)
ob_cube.scale = (0.2046, 0.107, 0.107)
ob_cube.lineart.crease_threshold = 0.0
_m = ob_cube.modifiers.new('Mirror', 'MIRROR')
ob_camera.location = (7.481, -6.508, 5.344)
ob_camera.rotation_euler = (1.109, 0.0, 0.8149)
ob_camera.lock_rotations_4d = False
ob_camera.empty_display_type = 'ARROWS'
ob_camera.color = (0.0, 0.0, 0.0, 0.0)
ob_camera.display_type = 'WIRE'
ob_camera.lineart.crease_threshold = 0.0

# ---- collection membership
col_collection_1.objects.link(ob_sun)
col_collection_1.objects.link(ob_camera_001)
col_collection_1.objects.link(ob_cube_001)
col_collection_1.objects.link(ob_cube)
col_collection_1.objects.link(ob_camera)

# ---- scene / render settings (as saved in the file)
scene.camera = ob_camera_001
scene.frame_start = 1; scene.frame_end = 250; scene.frame_set(1)
scene.render.engine = 'BLENDER_EEVEE_NEXT'
scene.render.resolution_x = 64
scene.render.resolution_y = 64
scene.render.dither_intensity = 0.0
scene.render.film_transparent = True
scene.render.use_freestyle = True
scene.render.line_thickness = 0.3
scene.cycles.use_denoising = False
scene.cycles.samples = 128
scene.cycles.sampling_pattern = 'TABULATED_SOBOL'
scene.cycles.use_adaptive_sampling = False
scene.cycles.use_light_tree = False
scene.cycles.blur_glossy = 0.0
scene.cycles.sample_clamp_indirect = 0.0
scene.view_settings.view_transform = 'Standard'
bpy.context.view_layer.update()
